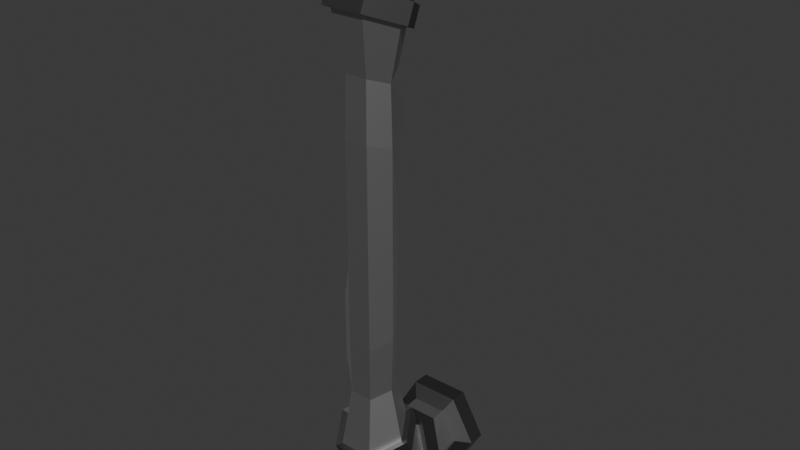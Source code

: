 # Source: CD_PipeBroken_v1.blend  (saved by Blender 5.2.44; exported with 4.5.12 LTS)
import bpy
from mathutils import Matrix  # noqa: F401  (used for matrix-valued properties, if any)

bpy.ops.wm.read_factory_settings(use_empty=True)
scene = bpy.context.scene
scene.name = 'Scene'

# ---- collections
col_collection = bpy.data.collections.new('Collection'); scene.collection.children.link(col_collection)

# ---- materials (node trees are filled in below, after node groups)
mat_base = bpy.data.materials.new('Base')
mat_edges = bpy.data.materials.new('Edges')

# ---- material node trees
mat_base.use_nodes = True; mat_base.node_tree.nodes.clear()
_N = mat_base.node_tree.nodes; _L = mat_base.node_tree.links
n0 = _N.new('ShaderNodeBsdfPrincipled'); n0.name = 'Principled BSDF'; n0.location = (-200, 100)
n0.inputs[0].default_value = (0.5225, 0.5225, 0.5225, 1.0)
n0.inputs[1].default_value = 1.0
n0.inputs[10].default_value = 0.005
n1 = _N.new('ShaderNodeOutputMaterial'); n1.name = 'Material Output'; n1.location = (200, 100)
_L.new(n0.outputs[0], n1.inputs[0])
n1.is_active_output = True
mat_edges.use_nodes = True; mat_edges.node_tree.nodes.clear()
_N = mat_edges.node_tree.nodes; _L = mat_edges.node_tree.links
n0 = _N.new('ShaderNodeBsdfPrincipled'); n0.name = 'Principled BSDF'; n0.location = (-200, 100)
n0.inputs[0].default_value = (0.1706, 0.1706, 0.1706, 1.0)
n0.inputs[1].default_value = 1.0
n0.inputs[10].default_value = 0.005
n1 = _N.new('ShaderNodeOutputMaterial'); n1.name = 'Material Output'; n1.location = (200, 100)
_L.new(n0.outputs[0], n1.inputs[0])
n1.is_active_output = True

# ---- world
world_world = bpy.data.worlds.new('World'); scene.world = world_world
world_world.use_nodes = True; world_world.node_tree.nodes.clear()
_N = world_world.node_tree.nodes; _L = world_world.node_tree.links
n0 = _N.new('ShaderNodeOutputWorld'); n0.name = 'World Output'; n0.location = (200, 100)
n1 = _N.new('ShaderNodeBackground'); n1.name = 'Background'; n1.location = (-200, 100)
n1.inputs[0].default_value = (0.05088, 0.05088, 0.05088, 1.0)
_L.new(n1.outputs[0], n0.inputs[0])
n0.is_active_output = True
world_world.color = (0.05088, 0.05088, 0.05088)
world_world.sun_shadow_jitter_overblur = 0.0

# ---- meshes
me_plane_001 = bpy.data.meshes.new('Plane.001')
me_plane_001.from_pydata([(0.2, -4.47e-08, 6.346), (-0.2, -4.47e-08, 6.346), (-0.4, -1.776e-15, 6.0), (-0.2, 1.49e-08, 5.654), (0.2, 4.47e-08, 5.654), (0.4, 0.0, 6.0), (-0.24, -0.5393, -0.3966), (-0.24, -0.7502, -0.3034), (0.48, -0.5912, 0.0807), (0.48, -0.3787, -0.007453), (0.24, -0.5393, -0.3966), (0.24, -0.7502, -0.3034), (0.2, -1.043e-07, -0.3464), (-0.2, -1.043e-07, -0.3464), (-0.4, -1.066e-14, -3.497e-08), (-0.2, 1.192e-07, 0.3464), (0.2, 1.043e-07, 0.3464), (0.4, 0.0, 0.0), (0.2, -1.247, 5.706), (0.2, -1.32, 5.529), (-0.2, -1.247, 5.706), (-0.2, -1.32, 5.529), (-0.4, -0.9265, 5.573), (-0.4, -1.0, 5.396), (-0.2, -0.6066, 5.441), (-0.2, -0.68, 5.264), (0.2, -0.6066, 5.441), (0.2, -0.68, 5.264), (0.4, -1.0, 5.396), (0.4, -0.9265, 5.573), (0.2, -1.32, 0.4712), (0.2, -1.247, 0.294), (-0.2, -1.32, 0.4712), (-0.2, -1.247, 0.294), (-0.4, -1.0, 0.6039), (-0.4, -0.9265, 0.4265), (-0.2, -0.68, 0.7364), (-0.2, -0.6066, 0.5592), (0.2, -0.68, 0.7364), (0.2, -0.6066, 0.5592), (0.4, -0.9265, 0.4265), (0.4, -1.0, 0.6039), (0.24, -1.303, 5.75), (0.24, -1.391, 5.538), (0.48, -1.007, 5.378), (0.48, -0.9192, 5.591), (-0.24, -1.303, 5.75), (-0.24, -1.391, 5.538), (-0.48, -0.9192, 5.591), (-0.48, -1.007, 5.378), (-0.24, -0.5352, 5.432), (-0.24, -0.6233, 5.219), (0.24, -0.5352, 5.432), (0.24, -0.6233, 5.219), (0.24, -1.391, 0.4625), (0.24, -1.303, 0.2498), (0.48, -0.9192, 0.4088), (0.48, -1.007, 0.6216), (-0.24, -1.391, 0.4625), (-0.24, -1.303, 0.2498), (-0.48, -1.007, 0.6216), (-0.48, -0.9192, 0.4088), (-0.24, -0.6233, 0.7806), (-0.24, -0.5352, 0.568), (0.24, -0.6233, 0.7806), (0.24, -0.5352, 0.568), (0.2, -0.5302, 6.324), (0.2, -0.706, 6.247), (-0.2, -0.5302, 6.324), (-0.2, -0.706, 6.247), (-0.4, -0.3963, 6.0), (-0.4, -0.5735, 5.927), (-0.2, -0.2618, 5.672), (-0.2, -0.4408, 5.607), (0.2, -0.2618, 5.672), (0.2, -0.4408, 5.607), (0.4, -0.5735, 5.927), (0.4, -0.3963, 6.0), (0.24, -0.5393, 6.397), (0.24, -0.7502, 6.303), (0.48, -0.5912, 5.919), (0.48, -0.3787, 6.007), (-0.24, -0.5393, 6.397), (-0.24, -0.7502, 6.303), (-0.48, -0.3787, 6.007), (-0.48, -0.5912, 5.919), (-0.24, -0.2172, 5.614), (-0.24, -0.4321, 5.535), (0.24, -0.2172, 5.614), (0.24, -0.4321, 5.535), (0.2, -0.706, -0.2466), (0.2, -0.5302, -0.3243), (-0.2, -0.706, -0.2466), (-0.2, -0.5302, -0.3243), (-0.4, -0.5735, 0.07346), (-0.4, -0.3963, -3.286e-08), (-0.2, -0.4408, 0.3934), (-0.2, -0.2618, 0.3276), (0.2, -0.4408, 0.3934), (0.2, -0.2618, 0.3276), (0.4, -0.3963, 0.0), (0.4, -0.5735, 0.07346), (-0.48, -0.5912, 0.0807), (-0.48, -0.3787, -0.007453), (-0.24, -0.4321, 0.4647), (-0.24, -0.2172, 0.3857), (0.24, -0.4321, 0.4647), (0.24, -0.2172, 0.3857), (0.288, 0.1, 6.499), (-0.288, 0.1, 6.499), (-0.576, 0.1, 6.0), (-0.288, 0.1, 5.501), (0.288, 0.1, 5.501), (0.576, 0.1, 6.0), (0.288, 0.3, 6.499), (-0.288, 0.3, 6.499), (-0.576, 0.3, 6.0), (-0.288, 0.3, 5.501), (0.288, 0.3, 5.501), (0.576, 0.3, 6.0), (0.288, 0.1, -0.4988), (-0.288, 0.1, -0.4988), (-0.576, 0.1, -4.602e-08), (-0.288, 0.1, 0.4988), (0.288, 0.1, 0.4988), (0.576, 0.1, 4.338e-09), (0.288, 0.3, -0.4988), (-0.288, 0.3, -0.4988), (-0.576, 0.3, -4.602e-08), (-0.288, 0.3, 0.4988), (0.288, 0.3, 0.4988), (0.576, 0.3, 4.338e-09), (-0.1308, -1.231, 4.173), (-0.1308, -1.231, 3.583), (-0.1308, -1.231, 2.993), (-0.1308, -1.231, 2.403), (-0.1308, -1.231, 1.813), (0.1492, -1.231, 1.813), (0.1492, -1.231, 2.403), (0.1492, -1.231, 2.993), (0.1492, -1.231, 3.583), (0.1492, -1.231, 4.173), (0.2892, -1.007, 1.875), (0.2892, -1.007, 2.434), (0.2892, -1.007, 2.993), (0.2892, -1.007, 3.552), (0.2892, -1.007, 4.111), (-0.2708, -1.007, 4.111), (-0.2708, -1.007, 3.552), (-0.2708, -1.007, 2.993), (-0.4, -1.0, 2.201), (-0.4, -1.0, 1.403), (-0.2, -0.68, 4.509), (-0.1308, -0.7834, 3.521), (-0.1308, -0.7834, 2.993), (-0.1308, -0.7834, 2.465), (-0.1308, -0.7834, 1.936), (0.2, -0.68, 4.509), (0.1492, -0.7834, 3.521), (0.1492, -0.7834, 2.993), (0.1492, -0.7834, 2.465), (0.1492, -0.7834, 1.936), (0.1345, -1.208, 4.846), (0.2648, -0.9997, 4.771), (-0.126, -1.208, 4.846), (-0.2563, -0.9997, 4.771), (-0.1525, -0.7516, 4.873), (0.154, -0.7516, 4.873), (-0.1284, -1.212, 1.155), (-0.3086, -1.001, 1.049), (-0.1284, -0.7947, 1.305), (0.1327, -0.7947, 1.305), (0.1327, -1.212, 1.155), (0.2632, -1.004, 1.23)], [], [(98, 101, 8, 106), (97, 95, 103, 105), (106, 8, 9, 107), (104, 106, 107, 105), (102, 104, 105, 103), (7, 102, 103, 6), (24, 26, 52, 50), (21, 19, 43, 47), (26, 29, 45, 52), (23, 21, 47, 49), (25, 23, 49, 51), (27, 25, 51, 53), (38, 41, 57, 64), (35, 33, 59, 61), (37, 35, 61, 63), (39, 37, 63, 65), (31, 40, 56, 55), (30, 32, 58, 54), (168, 32, 30, 172), (172, 30, 41, 173), (169, 34, 32, 168), (170, 36, 34, 169), (171, 38, 36, 170), (173, 41, 38, 171), (11, 7, 6, 10), (10, 9, 8, 11), (96, 98, 106, 104), (93, 91, 10, 6), (95, 93, 6, 103), (99, 97, 105, 107), (43, 44, 45, 42), (42, 46, 47, 43), (46, 48, 49, 47), (48, 50, 51, 49), (50, 52, 53, 51), (52, 45, 44, 53), (29, 18, 42, 45), (22, 24, 50, 48), (28, 27, 53, 44), (20, 22, 48, 46), (18, 20, 46, 42), (19, 28, 44, 43), (55, 56, 57, 54), (54, 58, 59, 55), (58, 60, 61, 59), (60, 62, 63, 61), (62, 64, 65, 63), (64, 57, 56, 65), (33, 31, 55, 59), (36, 38, 64, 62), (41, 30, 54, 57), (34, 36, 62, 60), (40, 39, 65, 56), (32, 34, 60, 58), (71, 69, 83, 85), (73, 71, 85, 87), (75, 73, 87, 89), (67, 76, 80, 79), (66, 68, 82, 78), (68, 70, 84, 82), (1, 68, 66, 0), (0, 66, 77, 5), (69, 20, 18, 67), (67, 18, 29, 76), (2, 70, 68, 1), (71, 22, 20, 69), (3, 72, 70, 2), (73, 24, 22, 71), (4, 74, 72, 3), (75, 26, 24, 73), (5, 77, 74, 4), (76, 29, 26, 75), (79, 80, 81, 78), (78, 82, 83, 79), (82, 84, 85, 83), (84, 86, 87, 85), (86, 88, 89, 87), (88, 81, 80, 89), (74, 77, 81, 88), (69, 67, 79, 83), (72, 74, 88, 86), (77, 66, 78, 81), (70, 72, 86, 84), (76, 75, 89, 80), (91, 100, 9, 10), (90, 92, 7, 11), (92, 94, 102, 7), (100, 99, 107, 9), (94, 96, 104, 102), (101, 90, 11, 8), (31, 90, 101, 40), (93, 13, 12, 91), (91, 12, 17, 100), (33, 92, 90, 31), (95, 14, 13, 93), (35, 94, 92, 33), (97, 15, 14, 95), (37, 96, 94, 35), (99, 16, 15, 97), (39, 98, 96, 37), (100, 17, 16, 99), (40, 101, 98, 39), (0, 5, 113, 108), (5, 4, 112, 113), (3, 2, 110, 111), (1, 0, 108, 109), (4, 3, 111, 112), (2, 1, 109, 110), (112, 111, 117, 118), (110, 109, 115, 116), (108, 113, 119, 114), (113, 112, 118, 119), (111, 110, 116, 117), (109, 108, 114, 115), (15, 16, 124, 123), (14, 15, 123, 122), (13, 14, 122, 121), (12, 13, 121, 120), (16, 17, 125, 124), (17, 12, 120, 125), (123, 124, 130, 129), (121, 122, 128, 127), (125, 120, 126, 131), (124, 125, 131, 130), (122, 123, 129, 128), (120, 121, 127, 126), (163, 146, 157, 167), (146, 145, 158, 157), (145, 144, 159, 158), (144, 143, 160, 159), (143, 142, 161, 160), (167, 157, 152, 166), (157, 158, 153, 152), (158, 159, 154, 153), (159, 160, 155, 154), (160, 161, 156, 155), (166, 152, 147, 165), (152, 153, 148, 147), (153, 154, 149, 148), (154, 155, 150, 149), (155, 156, 151, 150), (165, 147, 132, 164), (147, 148, 133, 132), (148, 149, 134, 133), (149, 150, 135, 134), (150, 151, 136, 135), (162, 141, 146, 163), (141, 140, 145, 146), (140, 139, 144, 145), (139, 138, 143, 144), (138, 137, 142, 143), (164, 132, 141, 162), (132, 133, 140, 141), (133, 134, 139, 140), (134, 135, 138, 139), (135, 136, 137, 138), (21, 164, 162, 19), (19, 162, 163, 28), (23, 165, 164, 21), (25, 166, 165, 23), (27, 167, 166, 25), (28, 163, 167, 27), (142, 173, 171, 161), (161, 171, 170, 156), (156, 170, 169, 151), (151, 169, 168, 136), (137, 172, 173, 142), (136, 168, 172, 137)])
me_plane_001.polygons.foreach_set('material_index', [1, 1, 1, 1, 1, 1, 1, 1, 1, 1, 1, 1, 1, 1, 1, 1, 1, 1, 0, 0, 0, 0, 0, 0, 1, 1, 1, 1, 1, 1, 1, 1, 1, 1, 1, 1, 1, 1, 1, 1, 1, 1, 1, 1, 1, 1, 1, 1, 1, 1, 1, 1, 1, 1, 1, 1, 1, 1, 1, 1, 0, 0, 0, 0, 0, 0, 0, 0, 0, 0, 0, 0, 1, 1, 1, 1, 1, 1, 1, 1, 1, 1, 1, 1, 1, 1, 1, 1, 1, 1, 0, 0, 0, 0, 0, 0, 0, 0, 0, 0, 0, 0, 1, 1, 1, 1, 1, 1, 1, 1, 1, 1, 1, 1, 1, 1, 1, 1, 1, 1, 1, 1, 1, 1, 1, 1, 0, 0, 0, 0, 0, 0, 0, 0, 0, 0, 0, 0, 0, 0, 0, 0, 0, 0, 0, 0, 0, 0, 0, 0, 0, 0, 0, 0, 0, 0, 0, 0, 0, 0, 0, 0, 0, 0, 0, 0, 0, 0])
_uv = me_plane_001.uv_layers.new(name='UVMap')
_uv.uv.foreach_set('vector', [0.753, 0.6667, 0.7706, 0.8333, 0.7706, 0.8333, 0.753, 0.6667, 0.8575, 0.5, 0.8415, 0.3333, 0.8415, 0.3333, 0.8575, 0.5, 0.753, 0.6667, 0.7706, 0.8333, 0.8415, 0.8333, 0.8575, 0.6667, 0.753, 0.5, 0.753, 0.6667, 0.8575, 0.6667, 0.8575, 0.5, 0.7706, 0.3333, 0.753, 0.5, 0.8575, 0.5, 0.8415, 0.3333, 0.7786, 0.1667, 0.7706, 0.3333, 0.8415, 0.3333, 0.8324, 0.1667, 0.353, 0.5, 0.353, 0.6667, 0.353, 0.6667, 0.353, 0.5, 0.4049, 0.1667, 0.4049, 0.0, 0.4049, 0.0, 0.4049, 0.1667, 0.353, 0.6667, 0.3706, 0.8333, 0.3706, 0.8333, 0.353, 0.6667, 0.4052, 0.3333, 0.4049, 0.1667, 0.4049, 0.1667, 0.4052, 0.3333, 0.4056, 0.5, 0.4052, 0.3333, 0.4052, 0.3333, 0.4056, 0.5, 0.4056, 0.6667, 0.4056, 0.5, 0.4056, 0.5, 0.4056, 0.6667, 0.5944, 0.6667, 0.5948, 0.8333, 0.5948, 0.8333, 0.5944, 0.6667, 0.6294, 0.3333, 0.6214, 0.1667, 0.6214, 0.1667, 0.6294, 0.3333, 0.647, 0.5, 0.6294, 0.3333, 0.6294, 0.3333, 0.647, 0.5, 0.647, 0.6667, 0.647, 0.5, 0.647, 0.5, 0.647, 0.6667, 0.6214, 1.0, 0.6294, 0.8333, 0.6294, 0.8333, 0.6214, 1.0, 0.5951, 0.0, 0.5951, 0.1667, 0.5951, 0.1667, 0.5951, 0.0, 0.5793, 0.1667, 0.5951, 0.1667, 0.5951, 0.0, 0.5793, 0.0, 0.5793, 1.0, 0.5951, 1.0, 0.5948, 0.8333, 0.579, 0.8333, 0.579, 0.3333, 0.5948, 0.3333, 0.5951, 0.1667, 0.5793, 0.1667, 0.5787, 0.5, 0.5944, 0.5, 0.5948, 0.3333, 0.579, 0.3333, 0.5787, 0.6667, 0.5944, 0.6667, 0.5944, 0.5, 0.5787, 0.5, 0.579, 0.8333, 0.5948, 0.8333, 0.5944, 0.6667, 0.5787, 0.6667, 0.7786, 0.0, 0.7786, 0.1667, 0.8324, 0.1667, 0.8324, 0.0, 0.8324, 1.0, 0.8415, 0.8333, 0.7706, 0.8333, 0.7786, 1.0, 0.753, 0.5, 0.753, 0.6667, 0.753, 0.6667, 0.753, 0.5, 0.8324, 0.1667, 0.8324, 0.0, 0.8324, 0.0, 0.8324, 0.1667, 0.8415, 0.3333, 0.8324, 0.1667, 0.8324, 0.1667, 0.8415, 0.3333, 0.8575, 0.6667, 0.8575, 0.5, 0.8575, 0.5, 0.8575, 0.6667, 0.4049, 1.0, 0.4052, 0.8333, 0.3706, 0.8333, 0.3786, 1.0, 0.3786, 0.0, 0.3786, 0.1667, 0.4049, 0.1667, 0.4049, 0.0, 0.3786, 0.1667, 0.3706, 0.3333, 0.4052, 0.3333, 0.4049, 0.1667, 0.3706, 0.3333, 0.353, 0.5, 0.4056, 0.5, 0.4052, 0.3333, 0.353, 0.5, 0.353, 0.6667, 0.4056, 0.6667, 0.4056, 0.5, 0.353, 0.6667, 0.3706, 0.8333, 0.4052, 0.8333, 0.4056, 0.6667, 0.3706, 0.8333, 0.3786, 1.0, 0.3786, 1.0, 0.3706, 0.8333, 0.3706, 0.3333, 0.353, 0.5, 0.353, 0.5, 0.3706, 0.3333, 0.4052, 0.8333, 0.4056, 0.6667, 0.4056, 0.6667, 0.4052, 0.8333, 0.3786, 0.1667, 0.3706, 0.3333, 0.3706, 0.3333, 0.3786, 0.1667, 0.3786, 0.0, 0.3786, 0.1667, 0.3786, 0.1667, 0.3786, 0.0, 0.4049, 1.0, 0.4052, 0.8333, 0.4052, 0.8333, 0.4049, 1.0, 0.6214, 1.0, 0.6294, 0.8333, 0.5948, 0.8333, 0.5951, 1.0, 0.5951, 0.0, 0.5951, 0.1667, 0.6214, 0.1667, 0.6214, 0.0, 0.5951, 0.1667, 0.5948, 0.3333, 0.6294, 0.3333, 0.6214, 0.1667, 0.5948, 0.3333, 0.5944, 0.5, 0.647, 0.5, 0.6294, 0.3333, 0.5944, 0.5, 0.5944, 0.6667, 0.647, 0.6667, 0.647, 0.5, 0.5944, 0.6667, 0.5948, 0.8333, 0.6294, 0.8333, 0.647, 0.6667, 0.6214, 0.1667, 0.6214, 0.0, 0.6214, 0.0, 0.6214, 0.1667, 0.5944, 0.5, 0.5944, 0.6667, 0.5944, 0.6667, 0.5944, 0.5, 0.5948, 0.8333, 0.5951, 1.0, 0.5951, 1.0, 0.5948, 0.8333, 0.5948, 0.3333, 0.5944, 0.5, 0.5944, 0.5, 0.5948, 0.3333, 0.6294, 0.8333, 0.647, 0.6667, 0.647, 0.6667, 0.6294, 0.8333, 0.5951, 0.1667, 0.5948, 0.3333, 0.5948, 0.3333, 0.5951, 0.1667, 0.2294, 0.3333, 0.2214, 0.1667, 0.2214, 0.1667, 0.2294, 0.3333, 0.247, 0.5, 0.2294, 0.3333, 0.2294, 0.3333, 0.247, 0.5, 0.247, 0.6667, 0.247, 0.5, 0.247, 0.5, 0.247, 0.6667, 0.2214, 1.0, 0.2294, 0.8333, 0.2294, 0.8333, 0.2214, 1.0, 0.1676, 0.0, 0.1676, 0.1667, 0.1676, 0.1667, 0.1676, 0.0, 0.1676, 0.1667, 0.1585, 0.3333, 0.1585, 0.3333, 0.1676, 0.1667, 0.0, 0.1667, 0.1676, 0.1667, 0.1676, 0.0, 0.0, 0.0, 0.0, 1.0, 0.1676, 1.0, 0.1585, 0.8333, 0.0, 0.8333, 0.2214, 0.1667, 0.3786, 0.1667, 0.3786, 0.0, 0.2214, 0.0, 0.2214, 1.0, 0.3786, 1.0, 0.3706, 0.8333, 0.2294, 0.8333, 0.0, 0.3333, 0.1585, 0.3333, 0.1676, 0.1667, 0.0, 0.1667, 0.2294, 0.3333, 0.3706, 0.3333, 0.3786, 0.1667, 0.2214, 0.1667, 0.0, 0.5, 0.1425, 0.5, 0.1585, 0.3333, 0.0, 0.3333, 0.247, 0.5, 0.353, 0.5, 0.3706, 0.3333, 0.2294, 0.3333, 0.0, 0.6667, 0.1425, 0.6667, 0.1425, 0.5, 0.0, 0.5, 0.247, 0.6667, 0.353, 0.6667, 0.353, 0.5, 0.247, 0.5, 0.0, 0.8333, 0.1585, 0.8333, 0.1425, 0.6667, 0.0, 0.6667, 0.2294, 0.8333, 0.3706, 0.8333, 0.353, 0.6667, 0.247, 0.6667, 0.2214, 1.0, 0.2294, 0.8333, 0.1585, 0.8333, 0.1676, 1.0, 0.1676, 0.0, 0.1676, 0.1667, 0.2214, 0.1667, 0.2214, 0.0, 0.1676, 0.1667, 0.1585, 0.3333, 0.2294, 0.3333, 0.2214, 0.1667, 0.1585, 0.3333, 0.1425, 0.5, 0.247, 0.5, 0.2294, 0.3333, 0.1425, 0.5, 0.1425, 0.6667, 0.247, 0.6667, 0.247, 0.5, 0.1425, 0.6667, 0.1585, 0.8333, 0.2294, 0.8333, 0.247, 0.6667, 0.1425, 0.6667, 0.1585, 0.8333, 0.1585, 0.8333, 0.1425, 0.6667, 0.2214, 0.1667, 0.2214, 0.0, 0.2214, 0.0, 0.2214, 0.1667, 0.1425, 0.5, 0.1425, 0.6667, 0.1425, 0.6667, 0.1425, 0.5, 0.1585, 0.8333, 0.1676, 1.0, 0.1676, 1.0, 0.1585, 0.8333, 0.1585, 0.3333, 0.1425, 0.5, 0.1425, 0.5, 0.1585, 0.3333, 0.2294, 0.8333, 0.247, 0.6667, 0.247, 0.6667, 0.2294, 0.8333, 0.8324, 1.0, 0.8415, 0.8333, 0.8415, 0.8333, 0.8324, 1.0, 0.7786, 0.0, 0.7786, 0.1667, 0.7786, 0.1667, 0.7786, 0.0, 0.7786, 0.1667, 0.7706, 0.3333, 0.7706, 0.3333, 0.7786, 0.1667, 0.8415, 0.8333, 0.8575, 0.6667, 0.8575, 0.6667, 0.8415, 0.8333, 0.7706, 0.3333, 0.753, 0.5, 0.753, 0.5, 0.7706, 0.3333, 0.7706, 0.8333, 0.7786, 1.0, 0.7786, 1.0, 0.7706, 0.8333, 0.6214, 1.0, 0.7786, 1.0, 0.7706, 0.8333, 0.6294, 0.8333, 0.8324, 0.1667, 1.0, 0.1667, 1.0, 0.0, 0.8324, 0.0, 0.8324, 1.0, 1.0, 1.0, 1.0, 0.8333, 0.8415, 0.8333, 0.6214, 0.1667, 0.7786, 0.1667, 0.7786, 0.0, 0.6214, 0.0, 0.8415, 0.3333, 1.0, 0.3333, 1.0, 0.1667, 0.8324, 0.1667, 0.6294, 0.3333, 0.7706, 0.3333, 0.7786, 0.1667, 0.6214, 0.1667, 0.8575, 0.5, 1.0, 0.5, 1.0, 0.3333, 0.8415, 0.3333, 0.647, 0.5, 0.753, 0.5, 0.7706, 0.3333, 0.6294, 0.3333, 0.8575, 0.6667, 1.0, 0.6667, 1.0, 0.5, 0.8575, 0.5, 0.647, 0.6667, 0.753, 0.6667, 0.753, 0.5, 0.647, 0.5, 0.8415, 0.8333, 1.0, 0.8333, 1.0, 0.6667, 0.8575, 0.6667, 0.6294, 0.8333, 0.7706, 0.8333, 0.753, 0.6667, 0.647, 0.6667, 0.0, 1.0, 0.0, 0.8333, 0.0, 0.8333, 0.0, 1.0, 0.0, 0.8333, 0.0, 0.6667, 0.0, 0.6667, 0.0, 0.8333, 0.0, 0.5, 0.0, 0.3333, 0.0, 0.3333, 0.0, 0.5, 0.0, 0.1667, 0.0, 0.0, 0.0, 0.0, 0.0, 0.1667, 0.0, 0.6667, 0.0, 0.5, 0.0, 0.5, 0.0, 0.6667, 0.0, 0.3333, 0.0, 0.1667, 0.0, 0.1667, 0.0, 0.3333, 0.0, 0.6667, 0.0, 0.5, 0.0, 0.5, 0.0, 0.6667, 0.0, 0.3333, 0.0, 0.1667, 0.0, 0.1667, 0.0, 0.3333, 0.0, 1.0, 0.0, 0.8333, 0.0, 0.8333, 0.0, 1.0, 0.0, 0.8333, 0.0, 0.6667, 0.0, 0.6667, 0.0, 0.8333, 0.0, 0.5, 0.0, 0.3333, 0.0, 0.3333, 0.0, 0.5, 0.0, 0.1667, 0.0, 0.0, 0.0, 0.0, 0.0, 0.1667, 1.0, 0.5, 1.0, 0.6667, 1.0, 0.6667, 1.0, 0.5, 1.0, 0.3333, 1.0, 0.5, 1.0, 0.5, 1.0, 0.3333, 1.0, 0.1667, 1.0, 0.3333, 1.0, 0.3333, 1.0, 0.1667, 1.0, 0.0, 1.0, 0.1667, 1.0, 0.1667, 1.0, 0.0, 1.0, 0.6667, 1.0, 0.8333, 1.0, 0.8333, 1.0, 0.6667, 1.0, 0.8333, 1.0, 1.0, 1.0, 1.0, 1.0, 0.8333, 1.0, 0.5, 1.0, 0.6667, 1.0, 0.6667, 1.0, 0.5, 1.0, 0.1667, 1.0, 0.3333, 1.0, 0.3333, 1.0, 0.1667, 1.0, 0.8333, 1.0, 1.0, 1.0, 1.0, 1.0, 0.8333, 1.0, 0.6667, 1.0, 0.8333, 1.0, 0.8333, 1.0, 0.6667, 1.0, 0.3333, 1.0, 0.5, 1.0, 0.5, 1.0, 0.3333, 1.0, 0.0, 1.0, 0.1667, 1.0, 0.1667, 1.0, 0.0, 0.421, 0.8333, 0.4368, 0.8333, 0.437, 0.6667, 0.4213, 0.6667, 0.4368, 0.8333, 0.4684, 0.8333, 0.4685, 0.6667, 0.437, 0.6667, 0.4684, 0.8333, 0.5, 0.8333, 0.5, 0.6667, 0.4685, 0.6667, 0.5, 0.8333, 0.5316, 0.8333, 0.5315, 0.6667, 0.5, 0.6667, 0.5316, 0.8333, 0.5632, 0.8333, 0.563, 0.6667, 0.5315, 0.6667, 0.4213, 0.6667, 0.437, 0.6667, 0.437, 0.5, 0.4213, 0.5, 0.437, 0.6667, 0.4685, 0.6667, 0.4685, 0.5, 0.437, 0.5, 0.4685, 0.6667, 0.5, 0.6667, 0.5, 0.5, 0.4685, 0.5, 0.5, 0.6667, 0.5315, 0.6667, 0.5315, 0.5, 0.5, 0.5, 0.5315, 0.6667, 0.563, 0.6667, 0.563, 0.5, 0.5315, 0.5, 0.4213, 0.5, 0.437, 0.5, 0.4368, 0.3333, 0.421, 0.3333, 0.437, 0.5, 0.4685, 0.5, 0.4684, 0.3333, 0.4368, 0.3333, 0.4685, 0.5, 0.5, 0.5, 0.5, 0.3333, 0.4684, 0.3333, 0.5, 0.5, 0.5315, 0.5, 0.5316, 0.3333, 0.5, 0.3333, 0.5315, 0.5, 0.563, 0.5, 0.5632, 0.3333, 0.5316, 0.3333, 0.421, 0.3333, 0.4368, 0.3333, 0.4366, 0.1667, 0.4207, 0.1667, 0.4368, 0.3333, 0.4684, 0.3333, 0.4683, 0.1667, 0.4366, 0.1667, 0.4684, 0.3333, 0.5, 0.3333, 0.5, 0.1667, 0.4683, 0.1667, 0.5, 0.3333, 0.5316, 0.3333, 0.5317, 0.1667, 0.5, 0.1667, 0.5316, 0.3333, 0.5632, 0.3333, 0.5634, 0.1667, 0.5317, 0.1667, 0.4207, 1.0, 0.4366, 1.0, 0.4368, 0.8333, 0.421, 0.8333, 0.4366, 1.0, 0.4683, 1.0, 0.4684, 0.8333, 0.4368, 0.8333, 0.4683, 1.0, 0.5, 1.0, 0.5, 0.8333, 0.4684, 0.8333, 0.5, 1.0, 0.5317, 1.0, 0.5316, 0.8333, 0.5, 0.8333, 0.5317, 1.0, 0.5634, 1.0, 0.5632, 0.8333, 0.5316, 0.8333, 0.4207, 0.1667, 0.4366, 0.1667, 0.4366, 0.0, 0.4207, 0.0, 0.4366, 0.1667, 0.4683, 0.1667, 0.4683, 0.0, 0.4366, 0.0, 0.4683, 0.1667, 0.5, 0.1667, 0.5, 0.0, 0.4683, 0.0, 0.5, 0.1667, 0.5317, 0.1667, 0.5317, 0.0, 0.5, 0.0, 0.5317, 0.1667, 0.5634, 0.1667, 0.5634, 0.0, 0.5317, 0.0, 0.4049, 0.1667, 0.4207, 0.1667, 0.4207, 0.0, 0.4049, 0.0, 0.4049, 1.0, 0.4207, 1.0, 0.421, 0.8333, 0.4052, 0.8333, 0.4052, 0.3333, 0.421, 0.3333, 0.4207, 0.1667, 0.4049, 0.1667, 0.4056, 0.5, 0.4213, 0.5, 0.421, 0.3333, 0.4052, 0.3333, 0.4056, 0.6667, 0.4213, 0.6667, 0.4213, 0.5, 0.4056, 0.5, 0.4052, 0.8333, 0.421, 0.8333, 0.4213, 0.6667, 0.4056, 0.6667, 0.5632, 0.8333, 0.579, 0.8333, 0.5787, 0.6667, 0.563, 0.6667, 0.563, 0.6667, 0.5787, 0.6667, 0.5787, 0.5, 0.563, 0.5, 0.563, 0.5, 0.5787, 0.5, 0.579, 0.3333, 0.5632, 0.3333, 0.5632, 0.3333, 0.579, 0.3333, 0.5793, 0.1667, 0.5634, 0.1667, 0.5634, 1.0, 0.5793, 1.0, 0.579, 0.8333, 0.5632, 0.8333, 0.5634, 0.1667, 0.5793, 0.1667, 0.5793, 0.0, 0.5634, 0.0])
me_plane_001.materials.append(mat_base)
me_plane_001.materials.append(mat_edges)
me_plane_001.auto_texspace = False
me_plane_001.update()

# ---- objects
ob_pipe_col = bpy.data.objects.new('Pipe-col', me_plane_001)

# ---- transforms, parenting, visibility, modifiers, constraints
ob_pipe_col.location = (0.0, -0.3, 0.0)

# ---- collection membership
col_collection.objects.link(ob_pipe_col)

# ---- scene / render settings (as saved in the file)
scene.frame_start = 1; scene.frame_end = 250; scene.frame_set(1)
scene.render.engine = 'BLENDER_EEVEE_NEXT'
scene.render.bake_bias = 0.0
scene.render.bake_samples = 0
scene.render.compositor_device = 'GPU'
scene.eevee.use_volume_custom_range = False
scene.eevee.fast_gi_thickness_near = 0.1
scene.eevee.fast_gi_thickness_far = 0.0
scene.eevee.ray_tracing_options.screen_trace_thickness = 0.1
bpy.context.view_layer.update()

# ---- added for rendering (the .blend has no active camera and no usable light): camera, sun
cam_auto = bpy.data.cameras.new('AutoCamera')
cam_auto.lens = 50.0
cam_auto.sensor_width = 36.0
cam_auto.clip_end = 1000.0
ob_auto_camera = bpy.data.objects.new('AutoCamera', cam_auto)
scene.collection.objects.link(ob_auto_camera)
ob_auto_camera.location = (6.74559, -8.9404, 8.39647)
ob_auto_camera.rotation_euler = (1.09748, -7.21219e-08, 0.694738)
scene.camera = ob_auto_camera
light_auto_sun = bpy.data.lights.new('AutoSun', 'SUN')
light_auto_sun.energy = 3.0
light_auto_sun.angle = 0.0523599
ob_auto_sun = bpy.data.objects.new('AutoSun', light_auto_sun)
scene.collection.objects.link(ob_auto_sun)
ob_auto_sun.rotation_euler = (0.872665, 0.174533, 0.523599)
bpy.context.view_layer.update()
